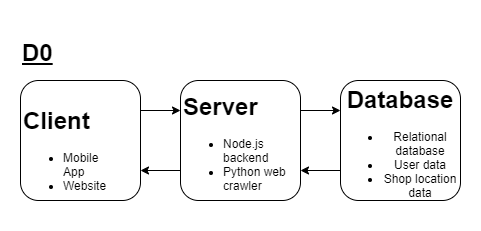

The diagram above was exported from draw.io. Its source (the exported page's mxGraphModel, read from the mxfile embedded in the PNG):
<mxGraphModel dx="1408" dy="699" grid="1" gridSize="10" guides="1" tooltips="1" connect="1" arrows="1" fold="1" page="1" pageScale="1" pageWidth="850" pageHeight="1100" math="0" shadow="0">
  <root>
    <mxCell id="0" />
    <mxCell id="1" parent="0" />
    <mxCell id="kQ4udGJfUbv9w8rTmHv0-6" style="edgeStyle=orthogonalEdgeStyle;rounded=0;orthogonalLoop=1;jettySize=auto;html=1;exitX=1;exitY=0.25;exitDx=0;exitDy=0;entryX=0;entryY=0.25;entryDx=0;entryDy=0;" parent="1" source="kQ4udGJfUbv9w8rTmHv0-2" target="kQ4udGJfUbv9w8rTmHv0-3" edge="1">
      <mxGeometry relative="1" as="geometry" />
    </mxCell>
    <mxCell id="kQ4udGJfUbv9w8rTmHv0-2" value="&lt;h1&gt;Client&lt;/h1&gt;&lt;div&gt;&lt;ul&gt;&lt;li&gt;&lt;span&gt;Mobile App&lt;/span&gt;&lt;/li&gt;&lt;li&gt;Website&lt;/li&gt;&lt;/ul&gt;&lt;/div&gt;" style="rounded=1;whiteSpace=wrap;html=1;align=left;" parent="1" vertex="1">
      <mxGeometry x="40" y="70" width="120" height="120" as="geometry" />
    </mxCell>
    <mxCell id="kQ4udGJfUbv9w8rTmHv0-7" style="edgeStyle=orthogonalEdgeStyle;rounded=0;orthogonalLoop=1;jettySize=auto;html=1;exitX=1;exitY=0.25;exitDx=0;exitDy=0;entryX=0;entryY=0.25;entryDx=0;entryDy=0;" parent="1" source="kQ4udGJfUbv9w8rTmHv0-3" target="kQ4udGJfUbv9w8rTmHv0-4" edge="1">
      <mxGeometry relative="1" as="geometry" />
    </mxCell>
    <mxCell id="kQ4udGJfUbv9w8rTmHv0-9" style="edgeStyle=orthogonalEdgeStyle;rounded=0;orthogonalLoop=1;jettySize=auto;html=1;exitX=0;exitY=0.75;exitDx=0;exitDy=0;entryX=1;entryY=0.75;entryDx=0;entryDy=0;" parent="1" source="kQ4udGJfUbv9w8rTmHv0-3" target="kQ4udGJfUbv9w8rTmHv0-2" edge="1">
      <mxGeometry relative="1" as="geometry" />
    </mxCell>
    <mxCell id="kQ4udGJfUbv9w8rTmHv0-3" value="&lt;h1&gt;Server&lt;/h1&gt;&lt;div&gt;&lt;ul&gt;&lt;li&gt;Node.js backend&lt;/li&gt;&lt;li&gt;Python web crawler&lt;/li&gt;&lt;/ul&gt;&lt;/div&gt;" style="rounded=1;whiteSpace=wrap;html=1;align=left;" parent="1" vertex="1">
      <mxGeometry x="200" y="70" width="120" height="120" as="geometry" />
    </mxCell>
    <mxCell id="kQ4udGJfUbv9w8rTmHv0-8" style="edgeStyle=orthogonalEdgeStyle;rounded=0;orthogonalLoop=1;jettySize=auto;html=1;exitX=0;exitY=0.75;exitDx=0;exitDy=0;entryX=1;entryY=0.75;entryDx=0;entryDy=0;" parent="1" source="kQ4udGJfUbv9w8rTmHv0-4" target="kQ4udGJfUbv9w8rTmHv0-3" edge="1">
      <mxGeometry relative="1" as="geometry" />
    </mxCell>
    <mxCell id="kQ4udGJfUbv9w8rTmHv0-4" value="&lt;h1&gt;Database&lt;/h1&gt;&lt;div&gt;&lt;ul&gt;&lt;li&gt;Relational database&lt;/li&gt;&lt;li&gt;User data&lt;/li&gt;&lt;li&gt;Shop location data&lt;/li&gt;&lt;/ul&gt;&lt;/div&gt;" style="rounded=1;whiteSpace=wrap;html=1;" parent="1" vertex="1">
      <mxGeometry x="360" y="70" width="120" height="120" as="geometry" />
    </mxCell>
    <mxCell id="kQ4udGJfUbv9w8rTmHv0-11" value="&lt;h1&gt;&lt;u&gt;D0&lt;/u&gt;&lt;/h1&gt;" style="text;html=1;resizable=0;points=[];autosize=1;align=left;verticalAlign=top;spacingTop=-4;" parent="1" vertex="1">
      <mxGeometry x="40" y="10" width="50" height="50" as="geometry" />
    </mxCell>
  </root>
</mxGraphModel>